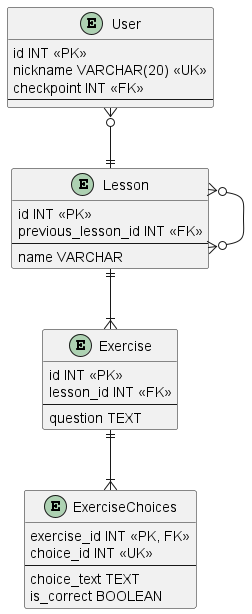

The diagram above was rendered by PlantUML. Its source (embedded in the PNG):
@startuml DER

entity User {
    id INT <<PK>>
    nickname VARCHAR(20) <<UK>>
    checkpoint INT <<FK>>
    --
}

entity Lesson {
    id INT <<PK>>
    previous_lesson_id INT <<FK>>
    --
    name VARCHAR
}

entity Exercise {
    id INT <<PK>>
    lesson_id INT <<FK>>
    --
    question TEXT
}

entity ExerciseChoices {
    exercise_id INT <<PK, FK>>
    choice_id INT <<UK>>
    --
    choice_text TEXT
    is_correct BOOLEAN
}


User }o--|| Lesson

Lesson ||--|{ Exercise

Lesson }o--o{ Lesson

Exercise ||--|{ ExerciseChoices

@enduml